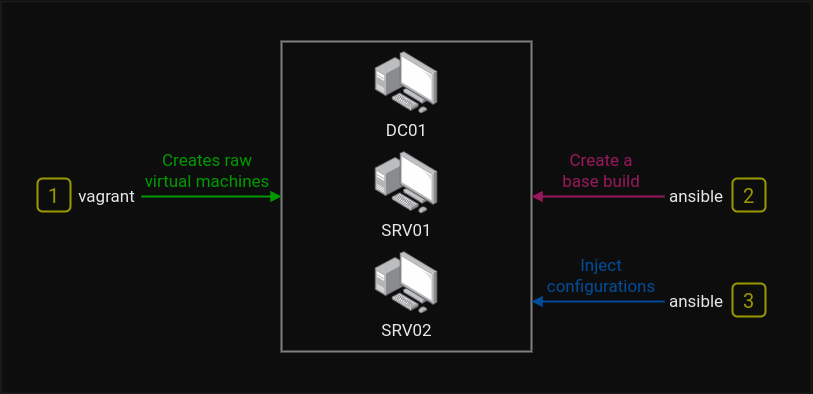

The diagram above was exported from draw.io. Its source (the exported page's mxGraphModel, read from the mxfile embedded in the PNG):
<mxGraphModel dx="1434" dy="834" grid="0" gridSize="10" guides="1" tooltips="1" connect="1" arrows="1" fold="1" page="0" pageScale="1" pageWidth="850" pageHeight="1100" background="#0D0D0D" math="0" shadow="0">
  <root>
    <mxCell id="0" />
    <mxCell id="1" parent="0" />
    <mxCell id="IsLsJ1MtyuHWlU7PGZVz-30" value="" style="rounded=0;whiteSpace=wrap;html=1;labelBackgroundColor=none;strokeColor=#1A1A1A;strokeWidth=2;fontFamily=Roboto;fontSource=https%3A%2F%2Ffonts.googleapis.com%2Fcss%3Ffamily%3DRoboto;fontSize=20;fontColor=none;fillColor=none;noLabel=1;" parent="1" vertex="1">
      <mxGeometry x="29.5" y="150" width="810.5" height="392" as="geometry" />
    </mxCell>
    <mxCell id="IsLsJ1MtyuHWlU7PGZVz-3" value="" style="rounded=0;whiteSpace=wrap;html=1;fontSize=17;fontColor=#E6E6E6;fillColor=none;strokeColor=#808080;strokeWidth=2;" parent="1" vertex="1">
      <mxGeometry x="310" y="190" width="250" height="310" as="geometry" />
    </mxCell>
    <mxCell id="IsLsJ1MtyuHWlU7PGZVz-1" value="vagrant" style="text;html=1;strokeColor=none;fillColor=none;align=center;verticalAlign=middle;whiteSpace=wrap;rounded=0;fontFamily=Roboto;fontSource=https%3A%2F%2Ffonts.googleapis.com%2Fcss%3Ffamily%3DRoboto;fontSize=17;fontColor=#E6E6E6;fontStyle=0;" parent="1" vertex="1">
      <mxGeometry x="101" y="330" width="69" height="30" as="geometry" />
    </mxCell>
    <mxCell id="IsLsJ1MtyuHWlU7PGZVz-2" value="" style="endArrow=block;html=1;rounded=0;fontSize=17;fontColor=#E6E6E6;strokeColor=#009900;endFill=1;strokeWidth=2;exitX=1;exitY=0.5;exitDx=0;exitDy=0;" parent="1" source="IsLsJ1MtyuHWlU7PGZVz-1" edge="1">
      <mxGeometry width="50" height="50" relative="1" as="geometry">
        <mxPoint x="399" y="443" as="sourcePoint" />
        <mxPoint x="310" y="345" as="targetPoint" />
      </mxGeometry>
    </mxCell>
    <mxCell id="IsLsJ1MtyuHWlU7PGZVz-4" value="DC01" style="points=[];aspect=fixed;html=1;align=center;shadow=0;dashed=0;image;image=img/lib/allied_telesis/computer_and_terminals/Personal_Computer_with_Server.svg;strokeColor=#00CC00;strokeWidth=2;fontSize=17;fontColor=#E6E6E6;fillColor=none;fontFamily=Roboto;fontSource=https%3A%2F%2Ffonts.googleapis.com%2Fcss%3Ffamily%3DRoboto;labelBackgroundColor=none;" parent="1" vertex="1">
      <mxGeometry x="403.8" y="200" width="62.400000000000006" height="62.400000000000006" as="geometry" />
    </mxCell>
    <mxCell id="IsLsJ1MtyuHWlU7PGZVz-5" value="SRV01" style="points=[];aspect=fixed;html=1;align=center;shadow=0;dashed=0;image;image=img/lib/allied_telesis/computer_and_terminals/Personal_Computer_with_Server.svg;strokeColor=#00CC00;strokeWidth=2;fontSize=17;fontColor=#E6E6E6;fillColor=none;fontFamily=Roboto;fontSource=https%3A%2F%2Ffonts.googleapis.com%2Fcss%3Ffamily%3DRoboto;labelBackgroundColor=none;" parent="1" vertex="1">
      <mxGeometry x="403.8" y="300" width="62.400000000000006" height="62.400000000000006" as="geometry" />
    </mxCell>
    <mxCell id="IsLsJ1MtyuHWlU7PGZVz-6" value="SRV02" style="points=[];aspect=fixed;html=1;align=center;shadow=0;dashed=0;image;image=img/lib/allied_telesis/computer_and_terminals/Personal_Computer_with_Server.svg;strokeColor=#00CC00;strokeWidth=2;fontSize=17;fontColor=#E6E6E6;fillColor=none;fontFamily=Roboto;fontSource=https%3A%2F%2Ffonts.googleapis.com%2Fcss%3Ffamily%3DRoboto;labelBackgroundColor=none;" parent="1" vertex="1">
      <mxGeometry x="403.8" y="400" width="62.400000000000006" height="62.400000000000006" as="geometry" />
    </mxCell>
    <mxCell id="IsLsJ1MtyuHWlU7PGZVz-10" value="ansible" style="text;html=1;strokeColor=none;fillColor=none;align=center;verticalAlign=middle;whiteSpace=wrap;rounded=0;fontFamily=Roboto;fontSource=https%3A%2F%2Ffonts.googleapis.com%2Fcss%3Ffamily%3DRoboto;fontSize=17;fontColor=#E6E6E6;fontStyle=0;" parent="1" vertex="1">
      <mxGeometry x="693" y="330" width="64" height="30" as="geometry" />
    </mxCell>
    <mxCell id="IsLsJ1MtyuHWlU7PGZVz-11" value="" style="endArrow=block;html=1;rounded=0;fontSize=17;fontColor=#E6E6E6;strokeColor=#99185D;endFill=1;strokeWidth=2;entryX=1;entryY=0.5;entryDx=0;entryDy=0;exitX=0;exitY=0.5;exitDx=0;exitDy=0;" parent="1" source="IsLsJ1MtyuHWlU7PGZVz-10" target="IsLsJ1MtyuHWlU7PGZVz-3" edge="1">
      <mxGeometry width="50" height="50" relative="1" as="geometry">
        <mxPoint x="815" y="370" as="sourcePoint" />
        <mxPoint x="716" y="370" as="targetPoint" />
      </mxGeometry>
    </mxCell>
    <mxCell id="IsLsJ1MtyuHWlU7PGZVz-13" value="&lt;font color=&quot;#99185d&quot;&gt;Create a &lt;br&gt;base build&lt;/font&gt;" style="text;html=1;strokeColor=none;fillColor=none;align=center;verticalAlign=middle;whiteSpace=wrap;rounded=0;fontSize=17;fontFamily=Roboto;fontColor=#00CC00;" parent="1" vertex="1">
      <mxGeometry x="571" y="295" width="118" height="48" as="geometry" />
    </mxCell>
    <mxCell id="IsLsJ1MtyuHWlU7PGZVz-14" value="Creates raw virtual machines" style="text;html=1;strokeColor=none;fillColor=none;align=center;verticalAlign=middle;whiteSpace=wrap;rounded=0;fontSize=17;fontFamily=Roboto;fontColor=#009900;" parent="1" vertex="1">
      <mxGeometry x="170" y="295" width="132" height="48" as="geometry" />
    </mxCell>
    <mxCell id="IsLsJ1MtyuHWlU7PGZVz-28" value="1" style="rounded=1;whiteSpace=wrap;html=1;labelBackgroundColor=none;strokeColor=#999900;strokeWidth=2;fontFamily=Roboto;fontSource=https%3A%2F%2Ffonts.googleapis.com%2Fcss%3Ffamily%3DRoboto;fontSize=20;fontColor=#999900;fillColor=none;" parent="1" vertex="1">
      <mxGeometry x="66" y="327" width="33" height="33" as="geometry" />
    </mxCell>
    <mxCell id="IsLsJ1MtyuHWlU7PGZVz-29" value="2" style="rounded=1;whiteSpace=wrap;html=1;labelBackgroundColor=none;strokeColor=#999900;strokeWidth=2;fontFamily=Roboto;fontSource=https%3A%2F%2Ffonts.googleapis.com%2Fcss%3Ffamily%3DRoboto;fontSize=20;fontColor=#999900;fillColor=none;" parent="1" vertex="1">
      <mxGeometry x="761" y="327" width="33" height="33" as="geometry" />
    </mxCell>
    <mxCell id="IsLsJ1MtyuHWlU7PGZVz-39" value="ansible" style="text;html=1;strokeColor=none;fillColor=none;align=center;verticalAlign=middle;whiteSpace=wrap;rounded=0;fontFamily=Roboto;fontSource=https%3A%2F%2Ffonts.googleapis.com%2Fcss%3Ffamily%3DRoboto;fontSize=17;fontColor=#E6E6E6;fontStyle=0;" parent="1" vertex="1">
      <mxGeometry x="693" y="435" width="64" height="30" as="geometry" />
    </mxCell>
    <mxCell id="IsLsJ1MtyuHWlU7PGZVz-40" value="" style="endArrow=block;html=1;rounded=0;fontSize=17;fontColor=#E6E6E6;strokeColor=#004C99;endFill=1;strokeWidth=2;entryX=1;entryY=0.5;entryDx=0;entryDy=0;exitX=0;exitY=0.5;exitDx=0;exitDy=0;" parent="1" source="IsLsJ1MtyuHWlU7PGZVz-39" edge="1">
      <mxGeometry width="50" height="50" relative="1" as="geometry">
        <mxPoint x="815" y="475" as="sourcePoint" />
        <mxPoint x="560" y="450" as="targetPoint" />
      </mxGeometry>
    </mxCell>
    <mxCell id="IsLsJ1MtyuHWlU7PGZVz-41" value="&lt;font color=&quot;#004c99&quot;&gt;Inject configurations&lt;/font&gt;" style="text;html=1;strokeColor=none;fillColor=none;align=center;verticalAlign=middle;whiteSpace=wrap;rounded=0;fontSize=17;fontFamily=Roboto;fontColor=#00CC00;" parent="1" vertex="1">
      <mxGeometry x="571" y="400" width="118" height="48" as="geometry" />
    </mxCell>
    <mxCell id="IsLsJ1MtyuHWlU7PGZVz-42" value="3" style="rounded=1;whiteSpace=wrap;html=1;labelBackgroundColor=none;strokeColor=#999900;strokeWidth=2;fontFamily=Roboto;fontSource=https%3A%2F%2Ffonts.googleapis.com%2Fcss%3Ffamily%3DRoboto;fontSize=20;fontColor=#999900;fillColor=none;" parent="1" vertex="1">
      <mxGeometry x="761" y="432" width="33" height="33" as="geometry" />
    </mxCell>
  </root>
</mxGraphModel>